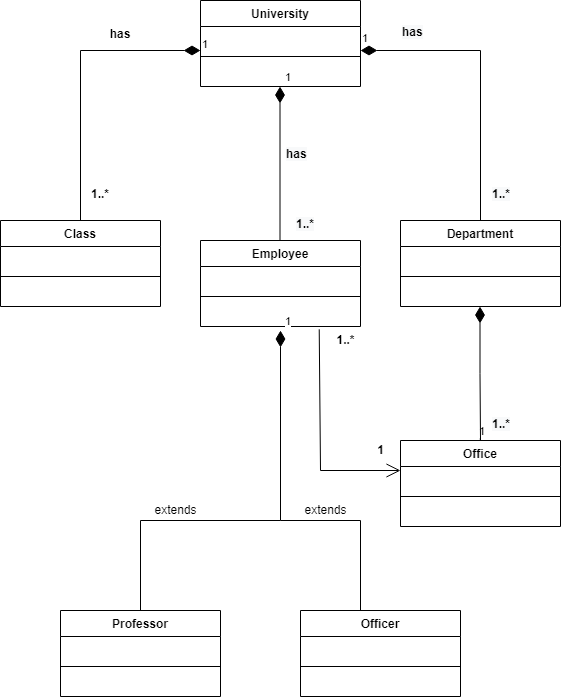

The diagram above was exported from draw.io. Its source (the exported page's mxGraphModel, read from the mxfile embedded in the PNG):
<mxGraphModel dx="998" dy="548" grid="1" gridSize="10" guides="1" tooltips="1" connect="1" arrows="1" fold="1" page="1" pageScale="1" pageWidth="827" pageHeight="1169" math="0" shadow="0">
  <root>
    <mxCell id="0" />
    <mxCell id="1" parent="0" />
    <mxCell id="xwZmvzzkkLMKrCG5Y5BF-9" value="University" style="swimlane;fontStyle=1;align=center;verticalAlign=top;childLayout=stackLayout;horizontal=1;startSize=26;horizontalStack=0;resizeParent=1;resizeParentMax=0;resizeLast=0;collapsible=1;marginBottom=0;" parent="1" vertex="1">
      <mxGeometry x="320" y="120" width="160" height="86" as="geometry" />
    </mxCell>
    <mxCell id="xwZmvzzkkLMKrCG5Y5BF-10" value=" " style="text;strokeColor=none;fillColor=none;align=left;verticalAlign=top;spacingLeft=4;spacingRight=4;overflow=hidden;rotatable=0;points=[[0,0.5],[1,0.5]];portConstraint=eastwest;" parent="xwZmvzzkkLMKrCG5Y5BF-9" vertex="1">
      <mxGeometry y="26" width="160" height="26" as="geometry" />
    </mxCell>
    <mxCell id="xwZmvzzkkLMKrCG5Y5BF-11" value="" style="line;strokeWidth=1;fillColor=none;align=left;verticalAlign=middle;spacingTop=-1;spacingLeft=3;spacingRight=3;rotatable=0;labelPosition=right;points=[];portConstraint=eastwest;" parent="xwZmvzzkkLMKrCG5Y5BF-9" vertex="1">
      <mxGeometry y="52" width="160" height="8" as="geometry" />
    </mxCell>
    <mxCell id="xwZmvzzkkLMKrCG5Y5BF-12" value=" " style="text;strokeColor=none;fillColor=none;align=left;verticalAlign=top;spacingLeft=4;spacingRight=4;overflow=hidden;rotatable=0;points=[[0,0.5],[1,0.5]];portConstraint=eastwest;" parent="xwZmvzzkkLMKrCG5Y5BF-9" vertex="1">
      <mxGeometry y="60" width="160" height="26" as="geometry" />
    </mxCell>
    <mxCell id="xwZmvzzkkLMKrCG5Y5BF-14" value="1" style="endArrow=open;html=1;endSize=12;startArrow=diamondThin;startSize=14;startFill=1;edgeStyle=orthogonalEdgeStyle;align=left;verticalAlign=bottom;rounded=0;" parent="1" edge="1">
      <mxGeometry x="-1" y="3" relative="1" as="geometry">
        <mxPoint x="480" y="170" as="sourcePoint" />
        <mxPoint x="600" y="360" as="targetPoint" />
      </mxGeometry>
    </mxCell>
    <mxCell id="xwZmvzzkkLMKrCG5Y5BF-17" value="1" style="endArrow=open;html=1;endSize=12;startArrow=diamondThin;startSize=14;startFill=1;edgeStyle=orthogonalEdgeStyle;align=left;verticalAlign=bottom;rounded=0;" parent="1" edge="1">
      <mxGeometry x="-1" y="3" relative="1" as="geometry">
        <mxPoint x="320" y="170" as="sourcePoint" />
        <mxPoint x="200" y="360" as="targetPoint" />
      </mxGeometry>
    </mxCell>
    <mxCell id="xwZmvzzkkLMKrCG5Y5BF-19" value="1" style="endArrow=open;html=1;endSize=12;startArrow=diamondThin;startSize=14;startFill=1;edgeStyle=orthogonalEdgeStyle;align=left;verticalAlign=bottom;rounded=0;" parent="1" edge="1">
      <mxGeometry x="-1" y="3" relative="1" as="geometry">
        <mxPoint x="399.5" y="206" as="sourcePoint" />
        <mxPoint x="399.5" y="376" as="targetPoint" />
      </mxGeometry>
    </mxCell>
    <mxCell id="xwZmvzzkkLMKrCG5Y5BF-20" value="Employee" style="swimlane;fontStyle=1;align=center;verticalAlign=top;childLayout=stackLayout;horizontal=1;startSize=26;horizontalStack=0;resizeParent=1;resizeParentMax=0;resizeLast=0;collapsible=1;marginBottom=0;" parent="1" vertex="1">
      <mxGeometry x="320" y="360" width="160" height="86" as="geometry" />
    </mxCell>
    <mxCell id="xwZmvzzkkLMKrCG5Y5BF-21" value=" " style="text;strokeColor=none;fillColor=none;align=left;verticalAlign=top;spacingLeft=4;spacingRight=4;overflow=hidden;rotatable=0;points=[[0,0.5],[1,0.5]];portConstraint=eastwest;" parent="xwZmvzzkkLMKrCG5Y5BF-20" vertex="1">
      <mxGeometry y="26" width="160" height="26" as="geometry" />
    </mxCell>
    <mxCell id="xwZmvzzkkLMKrCG5Y5BF-22" value="" style="line;strokeWidth=1;fillColor=none;align=left;verticalAlign=middle;spacingTop=-1;spacingLeft=3;spacingRight=3;rotatable=0;labelPosition=right;points=[];portConstraint=eastwest;" parent="xwZmvzzkkLMKrCG5Y5BF-20" vertex="1">
      <mxGeometry y="52" width="160" height="8" as="geometry" />
    </mxCell>
    <mxCell id="xwZmvzzkkLMKrCG5Y5BF-23" value=" " style="text;strokeColor=none;fillColor=none;align=left;verticalAlign=top;spacingLeft=4;spacingRight=4;overflow=hidden;rotatable=0;points=[[0,0.5],[1,0.5]];portConstraint=eastwest;" parent="xwZmvzzkkLMKrCG5Y5BF-20" vertex="1">
      <mxGeometry y="60" width="160" height="26" as="geometry" />
    </mxCell>
    <mxCell id="xwZmvzzkkLMKrCG5Y5BF-24" value="Class" style="swimlane;fontStyle=1;align=center;verticalAlign=top;childLayout=stackLayout;horizontal=1;startSize=26;horizontalStack=0;resizeParent=1;resizeParentMax=0;resizeLast=0;collapsible=1;marginBottom=0;" parent="1" vertex="1">
      <mxGeometry x="120" y="340" width="160" height="86" as="geometry" />
    </mxCell>
    <mxCell id="xwZmvzzkkLMKrCG5Y5BF-25" value=" " style="text;strokeColor=none;fillColor=none;align=left;verticalAlign=top;spacingLeft=4;spacingRight=4;overflow=hidden;rotatable=0;points=[[0,0.5],[1,0.5]];portConstraint=eastwest;" parent="xwZmvzzkkLMKrCG5Y5BF-24" vertex="1">
      <mxGeometry y="26" width="160" height="26" as="geometry" />
    </mxCell>
    <mxCell id="xwZmvzzkkLMKrCG5Y5BF-26" value="" style="line;strokeWidth=1;fillColor=none;align=left;verticalAlign=middle;spacingTop=-1;spacingLeft=3;spacingRight=3;rotatable=0;labelPosition=right;points=[];portConstraint=eastwest;" parent="xwZmvzzkkLMKrCG5Y5BF-24" vertex="1">
      <mxGeometry y="52" width="160" height="8" as="geometry" />
    </mxCell>
    <mxCell id="xwZmvzzkkLMKrCG5Y5BF-27" value=" " style="text;strokeColor=none;fillColor=none;align=left;verticalAlign=top;spacingLeft=4;spacingRight=4;overflow=hidden;rotatable=0;points=[[0,0.5],[1,0.5]];portConstraint=eastwest;" parent="xwZmvzzkkLMKrCG5Y5BF-24" vertex="1">
      <mxGeometry y="60" width="160" height="26" as="geometry" />
    </mxCell>
    <mxCell id="xwZmvzzkkLMKrCG5Y5BF-28" value="Department" style="swimlane;fontStyle=1;align=center;verticalAlign=top;childLayout=stackLayout;horizontal=1;startSize=26;horizontalStack=0;resizeParent=1;resizeParentMax=0;resizeLast=0;collapsible=1;marginBottom=0;" parent="1" vertex="1">
      <mxGeometry x="520" y="340" width="160" height="86" as="geometry" />
    </mxCell>
    <mxCell id="xwZmvzzkkLMKrCG5Y5BF-29" value=" " style="text;strokeColor=none;fillColor=none;align=left;verticalAlign=top;spacingLeft=4;spacingRight=4;overflow=hidden;rotatable=0;points=[[0,0.5],[1,0.5]];portConstraint=eastwest;" parent="xwZmvzzkkLMKrCG5Y5BF-28" vertex="1">
      <mxGeometry y="26" width="160" height="26" as="geometry" />
    </mxCell>
    <mxCell id="xwZmvzzkkLMKrCG5Y5BF-30" value="" style="line;strokeWidth=1;fillColor=none;align=left;verticalAlign=middle;spacingTop=-1;spacingLeft=3;spacingRight=3;rotatable=0;labelPosition=right;points=[];portConstraint=eastwest;" parent="xwZmvzzkkLMKrCG5Y5BF-28" vertex="1">
      <mxGeometry y="52" width="160" height="8" as="geometry" />
    </mxCell>
    <mxCell id="xwZmvzzkkLMKrCG5Y5BF-31" value=" " style="text;strokeColor=none;fillColor=none;align=left;verticalAlign=top;spacingLeft=4;spacingRight=4;overflow=hidden;rotatable=0;points=[[0,0.5],[1,0.5]];portConstraint=eastwest;" parent="xwZmvzzkkLMKrCG5Y5BF-28" vertex="1">
      <mxGeometry y="60" width="160" height="26" as="geometry" />
    </mxCell>
    <mxCell id="xwZmvzzkkLMKrCG5Y5BF-33" value="1..*" style="text;align=center;fontStyle=1;verticalAlign=middle;spacingLeft=3;spacingRight=3;strokeColor=none;rotatable=0;points=[[0,0.5],[1,0.5]];portConstraint=eastwest;" parent="1" vertex="1">
      <mxGeometry x="180" y="300" width="80" height="26" as="geometry" />
    </mxCell>
    <mxCell id="xwZmvzzkkLMKrCG5Y5BF-34" value="&lt;span style=&quot;color: rgb(0, 0, 0); font-family: helvetica; font-size: 12px; font-style: normal; font-weight: 700; letter-spacing: normal; text-align: center; text-indent: 0px; text-transform: none; word-spacing: 0px; background-color: rgb(248, 249, 250); display: inline; float: none;&quot;&gt;1..*&lt;/span&gt;" style="text;whiteSpace=wrap;html=1;" parent="1" vertex="1">
      <mxGeometry x="610" y="300" width="40" height="30" as="geometry" />
    </mxCell>
    <mxCell id="xwZmvzzkkLMKrCG5Y5BF-35" value="&lt;span style=&quot;color: rgb(0, 0, 0); font-family: helvetica; font-size: 12px; font-style: normal; font-weight: 700; letter-spacing: normal; text-align: center; text-indent: 0px; text-transform: none; word-spacing: 0px; background-color: rgb(248, 249, 250); display: inline; float: none;&quot;&gt;1..*&lt;/span&gt;" style="text;whiteSpace=wrap;html=1;" parent="1" vertex="1">
      <mxGeometry x="414" y="330" width="40" height="30" as="geometry" />
    </mxCell>
    <mxCell id="xwZmvzzkkLMKrCG5Y5BF-36" value="1" style="endArrow=open;html=1;endSize=12;startArrow=none;startSize=14;startFill=1;edgeStyle=orthogonalEdgeStyle;align=left;verticalAlign=bottom;rounded=0;" parent="1" source="xwZmvzzkkLMKrCG5Y5BF-41" edge="1">
      <mxGeometry x="-1" y="3" relative="1" as="geometry">
        <mxPoint x="599.5" y="426" as="sourcePoint" />
        <mxPoint x="599.5" y="576" as="targetPoint" />
      </mxGeometry>
    </mxCell>
    <mxCell id="xwZmvzzkkLMKrCG5Y5BF-45" value="&lt;span style=&quot;color: rgb(0, 0, 0); font-family: helvetica; font-size: 12px; font-style: normal; font-weight: 700; letter-spacing: normal; text-align: center; text-indent: 0px; text-transform: none; word-spacing: 0px; background-color: rgb(248, 249, 250); display: inline; float: none;&quot;&gt;1..*&lt;/span&gt;" style="text;whiteSpace=wrap;html=1;" parent="1" vertex="1">
      <mxGeometry x="610" y="530" width="40" height="30" as="geometry" />
    </mxCell>
    <mxCell id="xwZmvzzkkLMKrCG5Y5BF-46" value="has" style="text;align=center;fontStyle=1;verticalAlign=middle;spacingLeft=3;spacingRight=3;strokeColor=none;rotatable=0;points=[[0,0.5],[1,0.5]];portConstraint=eastwest;" parent="1" vertex="1">
      <mxGeometry x="200" y="140" width="80" height="26" as="geometry" />
    </mxCell>
    <mxCell id="xwZmvzzkkLMKrCG5Y5BF-47" value="&lt;span style=&quot;color: rgb(0, 0, 0); font-family: helvetica; font-size: 12px; font-style: normal; font-weight: 700; letter-spacing: normal; text-align: center; text-indent: 0px; text-transform: none; word-spacing: 0px; background-color: rgb(248, 249, 250); display: inline; float: none;&quot;&gt;has&lt;/span&gt;" style="text;whiteSpace=wrap;html=1;" parent="1" vertex="1">
      <mxGeometry x="520" y="138" width="50" height="30" as="geometry" />
    </mxCell>
    <mxCell id="xwZmvzzkkLMKrCG5Y5BF-48" value="&lt;span style=&quot;color: rgb(0, 0, 0); font-family: helvetica; font-size: 12px; font-style: normal; font-weight: 700; letter-spacing: normal; text-align: center; text-indent: 0px; text-transform: none; word-spacing: 0px; background-color: rgb(248, 249, 250); display: inline; float: none;&quot;&gt;has&lt;/span&gt;" style="text;whiteSpace=wrap;html=1;" parent="1" vertex="1">
      <mxGeometry x="404" y="260" width="50" height="30" as="geometry" />
    </mxCell>
    <mxCell id="xwZmvzzkkLMKrCG5Y5BF-49" value="1" style="endArrow=open;html=1;endSize=12;startArrow=diamondThin;startSize=14;startFill=1;edgeStyle=orthogonalEdgeStyle;align=left;verticalAlign=bottom;rounded=0;" parent="1" edge="1">
      <mxGeometry x="-1" y="3" relative="1" as="geometry">
        <mxPoint x="400" y="450" as="sourcePoint" />
        <mxPoint x="260" y="750" as="targetPoint" />
        <Array as="points">
          <mxPoint x="400" y="640" />
          <mxPoint x="260" y="640" />
        </Array>
      </mxGeometry>
    </mxCell>
    <mxCell id="xwZmvzzkkLMKrCG5Y5BF-56" value="Professor" style="swimlane;fontStyle=1;align=center;verticalAlign=top;childLayout=stackLayout;horizontal=1;startSize=26;horizontalStack=0;resizeParent=1;resizeParentMax=0;resizeLast=0;collapsible=1;marginBottom=0;" parent="1" vertex="1">
      <mxGeometry x="180" y="730" width="160" height="86" as="geometry" />
    </mxCell>
    <mxCell id="xwZmvzzkkLMKrCG5Y5BF-57" value=" " style="text;strokeColor=none;fillColor=none;align=left;verticalAlign=top;spacingLeft=4;spacingRight=4;overflow=hidden;rotatable=0;points=[[0,0.5],[1,0.5]];portConstraint=eastwest;" parent="xwZmvzzkkLMKrCG5Y5BF-56" vertex="1">
      <mxGeometry y="26" width="160" height="26" as="geometry" />
    </mxCell>
    <mxCell id="xwZmvzzkkLMKrCG5Y5BF-58" value="" style="line;strokeWidth=1;fillColor=none;align=left;verticalAlign=middle;spacingTop=-1;spacingLeft=3;spacingRight=3;rotatable=0;labelPosition=right;points=[];portConstraint=eastwest;" parent="xwZmvzzkkLMKrCG5Y5BF-56" vertex="1">
      <mxGeometry y="52" width="160" height="8" as="geometry" />
    </mxCell>
    <mxCell id="xwZmvzzkkLMKrCG5Y5BF-59" value=" " style="text;strokeColor=none;fillColor=none;align=left;verticalAlign=top;spacingLeft=4;spacingRight=4;overflow=hidden;rotatable=0;points=[[0,0.5],[1,0.5]];portConstraint=eastwest;" parent="xwZmvzzkkLMKrCG5Y5BF-56" vertex="1">
      <mxGeometry y="60" width="160" height="26" as="geometry" />
    </mxCell>
    <mxCell id="xwZmvzzkkLMKrCG5Y5BF-60" value="" style="endArrow=open;endFill=1;endSize=12;html=1;rounded=0;exitX=0.742;exitY=1.108;exitDx=0;exitDy=0;exitPerimeter=0;" parent="1" source="xwZmvzzkkLMKrCG5Y5BF-23" edge="1">
      <mxGeometry width="160" relative="1" as="geometry">
        <mxPoint x="430" y="530" as="sourcePoint" />
        <mxPoint x="520" y="590" as="targetPoint" />
        <Array as="points">
          <mxPoint x="440" y="590" />
        </Array>
      </mxGeometry>
    </mxCell>
    <mxCell id="xwZmvzzkkLMKrCG5Y5BF-41" value="Office" style="swimlane;fontStyle=1;align=center;verticalAlign=top;childLayout=stackLayout;horizontal=1;startSize=26;horizontalStack=0;resizeParent=1;resizeParentMax=0;resizeLast=0;collapsible=1;marginBottom=0;" parent="1" vertex="1">
      <mxGeometry x="520" y="560" width="160" height="86" as="geometry" />
    </mxCell>
    <mxCell id="xwZmvzzkkLMKrCG5Y5BF-42" value=" " style="text;strokeColor=none;fillColor=none;align=left;verticalAlign=top;spacingLeft=4;spacingRight=4;overflow=hidden;rotatable=0;points=[[0,0.5],[1,0.5]];portConstraint=eastwest;" parent="xwZmvzzkkLMKrCG5Y5BF-41" vertex="1">
      <mxGeometry y="26" width="160" height="26" as="geometry" />
    </mxCell>
    <mxCell id="xwZmvzzkkLMKrCG5Y5BF-43" value="" style="line;strokeWidth=1;fillColor=none;align=left;verticalAlign=middle;spacingTop=-1;spacingLeft=3;spacingRight=3;rotatable=0;labelPosition=right;points=[];portConstraint=eastwest;" parent="xwZmvzzkkLMKrCG5Y5BF-41" vertex="1">
      <mxGeometry y="52" width="160" height="8" as="geometry" />
    </mxCell>
    <mxCell id="xwZmvzzkkLMKrCG5Y5BF-44" value=" " style="text;strokeColor=none;fillColor=none;align=left;verticalAlign=top;spacingLeft=4;spacingRight=4;overflow=hidden;rotatable=0;points=[[0,0.5],[1,0.5]];portConstraint=eastwest;" parent="xwZmvzzkkLMKrCG5Y5BF-41" vertex="1">
      <mxGeometry y="60" width="160" height="26" as="geometry" />
    </mxCell>
    <mxCell id="xwZmvzzkkLMKrCG5Y5BF-61" value="" style="endArrow=none;html=1;endSize=12;startArrow=diamondThin;startSize=14;startFill=1;edgeStyle=orthogonalEdgeStyle;align=left;verticalAlign=bottom;rounded=0;" parent="1" target="xwZmvzzkkLMKrCG5Y5BF-41" edge="1">
      <mxGeometry x="-1" y="3" relative="1" as="geometry">
        <mxPoint x="599.5" y="426" as="sourcePoint" />
        <mxPoint x="599.5" y="576" as="targetPoint" />
      </mxGeometry>
    </mxCell>
    <mxCell id="xwZmvzzkkLMKrCG5Y5BF-62" value="&lt;b&gt;1&lt;/b&gt;" style="text;html=1;align=center;verticalAlign=middle;resizable=0;points=[];autosize=1;strokeColor=none;fillColor=none;" parent="1" vertex="1">
      <mxGeometry x="490" y="560" width="20" height="20" as="geometry" />
    </mxCell>
    <mxCell id="xwZmvzzkkLMKrCG5Y5BF-63" value="&lt;b&gt;1..*&lt;/b&gt;" style="text;html=1;align=center;verticalAlign=middle;resizable=0;points=[];autosize=1;strokeColor=none;fillColor=none;" parent="1" vertex="1">
      <mxGeometry x="450" y="450" width="30" height="20" as="geometry" />
    </mxCell>
    <mxCell id="xwZmvzzkkLMKrCG5Y5BF-64" value="extends" style="text;html=1;align=center;verticalAlign=middle;resizable=0;points=[];autosize=1;strokeColor=none;fillColor=none;" parent="1" vertex="1">
      <mxGeometry x="265" y="620" width="60" height="20" as="geometry" />
    </mxCell>
    <mxCell id="xwZmvzzkkLMKrCG5Y5BF-65" value="extends" style="text;html=1;align=center;verticalAlign=middle;resizable=0;points=[];autosize=1;strokeColor=none;fillColor=none;" parent="1" vertex="1">
      <mxGeometry x="415" y="620" width="60" height="20" as="geometry" />
    </mxCell>
    <mxCell id="xwZmvzzkkLMKrCG5Y5BF-67" value="" style="endArrow=open;endFill=1;endSize=12;html=1;rounded=0;" parent="1" edge="1">
      <mxGeometry width="160" relative="1" as="geometry">
        <mxPoint x="400" y="640" as="sourcePoint" />
        <mxPoint x="480" y="750" as="targetPoint" />
        <Array as="points">
          <mxPoint x="480" y="640" />
        </Array>
      </mxGeometry>
    </mxCell>
    <mxCell id="xwZmvzzkkLMKrCG5Y5BF-68" value="Officer" style="swimlane;fontStyle=1;align=center;verticalAlign=top;childLayout=stackLayout;horizontal=1;startSize=26;horizontalStack=0;resizeParent=1;resizeParentMax=0;resizeLast=0;collapsible=1;marginBottom=0;" parent="1" vertex="1">
      <mxGeometry x="420" y="730" width="160" height="86" as="geometry" />
    </mxCell>
    <mxCell id="xwZmvzzkkLMKrCG5Y5BF-69" value=" " style="text;strokeColor=none;fillColor=none;align=left;verticalAlign=top;spacingLeft=4;spacingRight=4;overflow=hidden;rotatable=0;points=[[0,0.5],[1,0.5]];portConstraint=eastwest;" parent="xwZmvzzkkLMKrCG5Y5BF-68" vertex="1">
      <mxGeometry y="26" width="160" height="26" as="geometry" />
    </mxCell>
    <mxCell id="xwZmvzzkkLMKrCG5Y5BF-70" value="" style="line;strokeWidth=1;fillColor=none;align=left;verticalAlign=middle;spacingTop=-1;spacingLeft=3;spacingRight=3;rotatable=0;labelPosition=right;points=[];portConstraint=eastwest;" parent="xwZmvzzkkLMKrCG5Y5BF-68" vertex="1">
      <mxGeometry y="52" width="160" height="8" as="geometry" />
    </mxCell>
    <mxCell id="xwZmvzzkkLMKrCG5Y5BF-71" value=" " style="text;strokeColor=none;fillColor=none;align=left;verticalAlign=top;spacingLeft=4;spacingRight=4;overflow=hidden;rotatable=0;points=[[0,0.5],[1,0.5]];portConstraint=eastwest;" parent="xwZmvzzkkLMKrCG5Y5BF-68" vertex="1">
      <mxGeometry y="60" width="160" height="26" as="geometry" />
    </mxCell>
  </root>
</mxGraphModel>